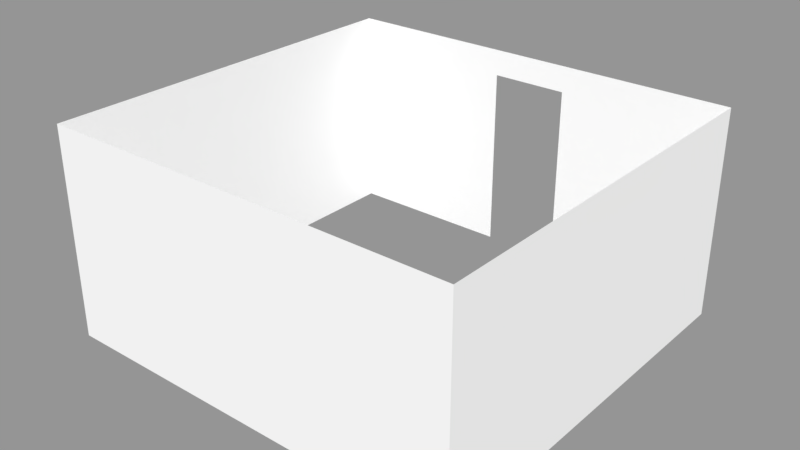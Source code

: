 # Source: ParedesBajas.blend  (saved by Blender 4.4.30; exported with 4.5.12 LTS)
import bpy
from mathutils import Matrix  # noqa: F401  (used for matrix-valued properties, if any)

bpy.ops.wm.read_factory_settings(use_empty=True)
scene = bpy.context.scene
scene.name = 'Scene'

# ---- materials (node trees are filled in below, after node groups)
mat_paredes = bpy.data.materials.new('Paredes')
mat_paredes.alpha_threshold = 0.0
mat_paredes.use_transparent_shadow = False
mat_paredes.diffuse_color = (1.0, 1.0, 1.0, 1.0)
mat_paredes.roughness = 0.5

# ---- material node trees

# ---- meshes
me_paredes = bpy.data.meshes.new('Paredes')
me_paredes.from_pydata([(0.44, 2.27, 2.384e-06), (0.44, 2.27, 2.1), (0.44, 2.27, 2.4), (2.39, 2.27, -1.192e-07), (2.39, 2.27, 2.4), (2.39, -2.27, -1.192e-07), (-0.44, 2.27, 2.384e-06), (-0.44, 2.27, 2.1), (-0.44, 2.27, 2.4), (2.39, -2.27, 2.4), (-2.39, 2.27, -1.192e-07), (-2.39, 2.27, 2.4), (-2.39, -2.27, -1.192e-07), (-2.39, -2.27, 2.4)], [], [(0, 3, 4, 1), (5, 9, 4, 3), (12, 13, 9, 5), (2, 1, 4), (12, 10, 11, 13), (7, 1, 2, 8), (6, 7, 11, 10), (8, 11, 7)])
_uv = me_paredes.uv_layers.new(name='UVMap')
_uv.uv.foreach_set('vector', [0.4907, 0.7033, 0.6935, 0.7033, 0.6935, 0.9529, 0.4907, 0.9217, 0.5075, 0.2764, 0.5075, 0.02676, 0.9797, 0.02676, 0.9797, 0.2764, 0.7206, 0.353, 0.7206, 0.6026, 0.2235, 0.6026, 0.2235, 0.353, 0.4907, 0.9529, 0.4907, 0.9217, 0.6935, 0.9529, 0.01567, 0.02396, 0.4878, 0.02396, 0.4878, 0.2736, 0.01567, 0.2736, 0.3992, 0.9217, 0.4907, 0.9217, 0.4907, 0.9529, 0.3992, 0.9529, 0.3992, 0.7033, 0.3992, 0.9217, 0.1964, 0.9529, 0.1964, 0.7033, 0.3992, 0.9529, 0.1964, 0.9529, 0.3992, 0.9217])
me_paredes.materials.append(mat_paredes)
me_paredes.materials.append(None)
me_paredes.use_remesh_preserve_volume = False
me_paredes.use_remesh_preserve_attributes = False
me_paredes.use_mirror_x = True
me_paredes.update()

# ---- objects
ob_paredes = bpy.data.objects.new('Paredes', me_paredes)

# ---- transforms, parenting, visibility, modifiers, constraints
ob_paredes.location = (0.0, 0.0, 0.0)
ob_paredes.lock_rotations_4d = False
ob_paredes.empty_display_type = 'ARROWS'
ob_paredes.lineart.crease_threshold = 0.0
ob_paredes.use_mesh_mirror_x = True

# ---- collection membership
scene.collection.objects.link(ob_paredes)

# ---- scene / render settings (as saved in the file)
scene.frame_start = 1; scene.frame_end = 250; scene.frame_set(6)
scene.render.engine = 'BLENDER_EEVEE_NEXT'
scene.render.resolution_percentage = 50
scene.render.dither_intensity = 0.0
scene.cycles.use_denoising = False
scene.cycles.samples = 128
scene.cycles.sampling_pattern = 'TABULATED_SOBOL'
scene.cycles.use_adaptive_sampling = False
scene.cycles.use_light_tree = False
scene.cycles.blur_glossy = 0.0
scene.cycles.sample_clamp_indirect = 0.0
scene.view_settings.view_transform = 'Standard'
bpy.context.view_layer.update()

# ---- added for rendering (the .blend has no active camera and no usable light): camera, sun + grey world if the file has none
cam_auto = bpy.data.cameras.new('AutoCamera')
cam_auto.lens = 50.0
cam_auto.sensor_width = 36.0
cam_auto.clip_end = 1000.0
ob_auto_camera = bpy.data.objects.new('AutoCamera', cam_auto)
scene.collection.objects.link(ob_auto_camera)
ob_auto_camera.location = (6.49109, -7.7893, 6.39287)
ob_auto_camera.rotation_euler = (1.09748, -7.21219e-08, 0.694738)
scene.camera = ob_auto_camera
light_auto_sun = bpy.data.lights.new('AutoSun', 'SUN')
light_auto_sun.energy = 3.0
light_auto_sun.angle = 0.0523599
ob_auto_sun = bpy.data.objects.new('AutoSun', light_auto_sun)
scene.collection.objects.link(ob_auto_sun)
ob_auto_sun.rotation_euler = (0.872665, 0.174533, 0.523599)
if scene.world is None:
    world_auto = bpy.data.worlds.new('AutoWorld')
    world_auto.color = (0.3, 0.3, 0.3)
    scene.world = world_auto
bpy.context.view_layer.update()
